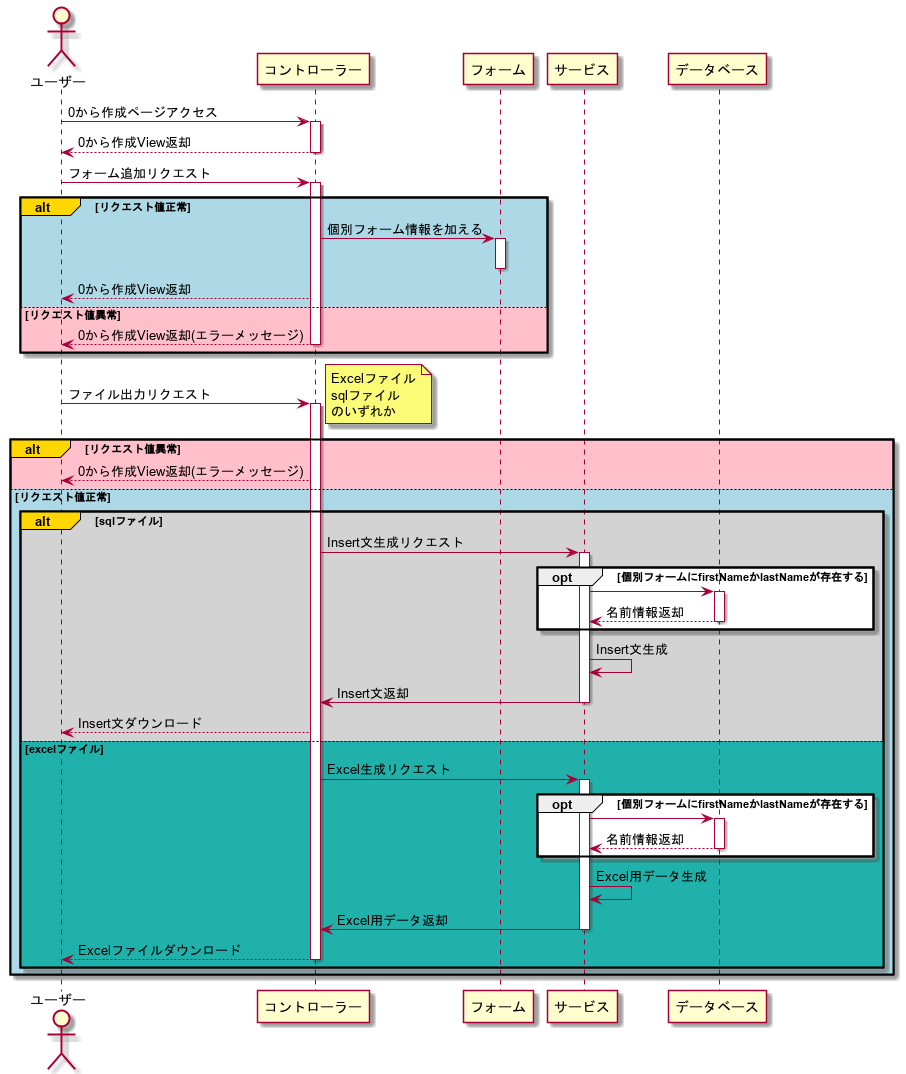

The diagram above was rendered by PlantUML. Its source (embedded in the PNG):
@startuml
actor ユーザー

ユーザー -> コントローラー:0から作成ページアクセス
activate コントローラー
コントローラー --> ユーザー:0から作成View返却
deactivate コントローラー

ユーザー -> コントローラー:フォーム追加リクエスト
alt#Gold #LightBlue リクエスト値正常
    activate コントローラー
    コントローラー -> フォーム: 個別フォーム情報を加える
    activate フォーム
    deactivate フォーム
    コントローラー --> ユーザー: 0から作成View返却
else #Pink リクエスト値異常
    コントローラー --> ユーザー: 0から作成View返却(エラーメッセージ)
    deactivate コントローラー
end

ユーザー -> コントローラー: ファイル出力リクエスト
alt#Gold #Pink リクエスト値異常
    activate コントローラー
    note right
        Excelファイル
        sqlファイル
        のいずれか
    end note
    コントローラー --> ユーザー: 0から作成View返却(エラーメッセージ)
else #LightBlue リクエスト値正常
    alt#Gold #LightGray sqlファイル
        コントローラー -> サービス: Insert文生成リクエスト
        activate サービス
        opt 個別フォームにfirstNameかlastNameが存在する
            サービス -> データベース
            activate データベース
            データベース --> サービス: 名前情報返却
            deactivate データベース
        end
        サービス -> サービス: Insert文生成
        サービス -> コントローラー: Insert文返却
        deactivate サービス
        コントローラー --> ユーザー: Insert文ダウンロード
    else #LightSeaGreen excelファイル
        コントローラー -> サービス: Excel生成リクエスト
        activate サービス
        opt 個別フォームにfirstNameかlastNameが存在する
            サービス -> データベース
            activate データベース
            データベース --> サービス: 名前情報返却
            deactivate データベース
        end
        サービス -> サービス: Excel用データ生成
        サービス -> コントローラー: Excel用データ返却
        deactivate サービス
        コントローラー --> ユーザー: Excelファイルダウンロード
        deactivate コントローラー
    end
end
@enduml